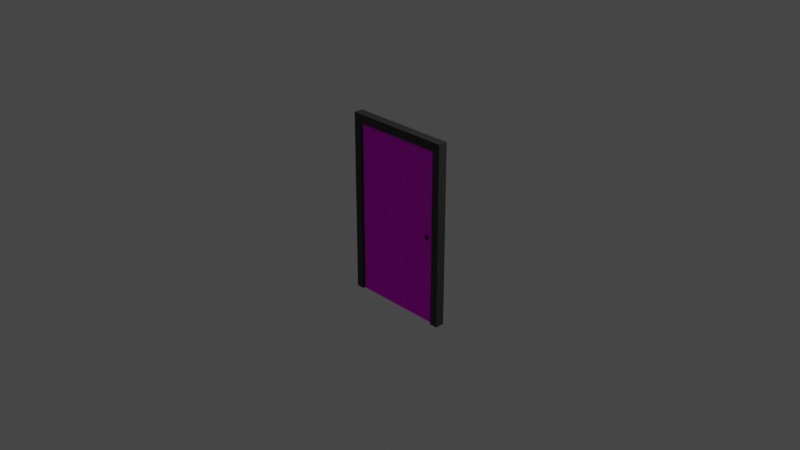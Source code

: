 # Source: Door.blend  (saved by Blender 2.92.15; exported with 4.5.12 LTS)
import bpy
from mathutils import Matrix  # noqa: F401  (used for matrix-valued properties, if any)

bpy.ops.wm.read_factory_settings(use_empty=True)
scene = bpy.context.scene
scene.name = 'Scene'

# ---- collections
col_collection = bpy.data.collections.new('Collection'); scene.collection.children.link(col_collection)

# ---- images (referenced by path relative to the original .blend; pixels are not part of the script)
import os
ASSET_DIR = os.environ.get("B2B_ASSET_DIR", "")  # directory of the original .blend (textures are referenced by path, not embedded)
HERE = os.path.dirname(os.path.abspath(__file__))  # packed textures are extracted next to this script under _unpacked/

def load_image(name, relpath, width, height, colorspace="sRGB"):
    """Load a texture the original file referenced (path relative to the .blend, or extracted next to this script)."""
    p = next((c for c in (os.path.join(HERE, relpath), os.path.join(ASSET_DIR, relpath)) if relpath and os.path.exists(c)), "")
    if p:
        img = bpy.data.images.load(p, check_existing=True)
        img.name = name
    else:  # same state as the original file: an image datablock whose file is absent (Cycles renders it pink)
        img = bpy.data.images.new(name, width, height)
        img.source = "FILE"
        img.filepath = "//" + (relpath or name)
    img.colorspace_settings.name = colorspace
    return img
img_darkwood_jpg = load_image('darkwood.jpg', 'darkwood.jpg', 1024, 1024, 'sRGB')

# ---- materials (node trees are filled in below, after node groups)
mat_wood = bpy.data.materials.new('Wood')
mat_wood.alpha_threshold = 0.0
mat_wood.use_transparent_shadow = False
mat_wood.line_color = (0.0, 0.0, 0.0, 1.0)
mat_metal = bpy.data.materials.new('Metal')
mat_metal.use_transparent_shadow = False

# ---- material node trees
mat_wood.use_nodes = True; mat_wood.node_tree.nodes.clear()
_N = mat_wood.node_tree.nodes; _L = mat_wood.node_tree.links
n0 = _N.new('ShaderNodeOutputMaterial'); n0.name = 'Material Output'; n0.location = (300, 300)
n1 = _N.new('ShaderNodeBsdfPrincipled'); n1.name = 'Principled BSDF'; n1.location = (10, 300)
n1.distribution = 'GGX'
n1.subsurface_method = 'BURLEY'
n1.inputs[2].default_value = 1.0
n1.inputs[3].default_value = 1.45
n1.inputs[27].default_value = (0.0, 0.0, 0.0, 1.0)
n1.inputs[28].default_value = 1.0
n2 = _N.new('ShaderNodeTexImage'); n2.name = 'Image Texture'; n2.location = (-280, 280)
n2.image = img_darkwood_jpg
_L.new(n1.outputs[0], n0.inputs[0])
_L.new(n2.outputs[0], n1.inputs[0])
n0.is_active_output = True
mat_metal.use_nodes = True; mat_metal.node_tree.nodes.clear()
_N = mat_metal.node_tree.nodes; _L = mat_metal.node_tree.links
n0 = _N.new('ShaderNodeBsdfPrincipled'); n0.name = 'Principled BSDF'; n0.location = (10, 300)
n0.distribution = 'GGX'
n0.subsurface_method = 'BURLEY'
n0.inputs[0].default_value = (0.02539, 0.02539, 0.02539, 1.0)
n0.inputs[3].default_value = 1.45
n0.inputs[27].default_value = (0.0, 0.0, 0.0, 1.0)
n0.inputs[28].default_value = 1.0
n1 = _N.new('ShaderNodeOutputMaterial'); n1.name = 'Material Output'; n1.location = (300, 300)
_L.new(n0.outputs[0], n1.inputs[0])
n1.is_active_output = True

# ---- world
world_world = bpy.data.worlds.new('World'); scene.world = world_world
world_world.use_nodes = True; world_world.node_tree.nodes.clear()
_N = world_world.node_tree.nodes; _L = world_world.node_tree.links
n0 = _N.new('ShaderNodeOutputWorld'); n0.name = 'World Output'; n0.location = (300, 300)
n1 = _N.new('ShaderNodeBackground'); n1.name = 'Background'; n1.location = (10, 300)
n1.inputs[0].default_value = (0.05088, 0.05088, 0.05088, 1.0)
_L.new(n1.outputs[0], n0.inputs[0])
n0.is_active_output = True
world_world.color = (0.05088, 0.05088, 0.05088)
world_world.use_sun_shadow = False
world_world.sun_shadow_jitter_overblur = 0.0

# ---- cameras
cam_camera = bpy.data.cameras.new('Camera')
cam_camera.clip_end = 100.0
cam_camera.ortho_scale = 7.314

# ---- lights
light_light = bpy.data.lights.new('Light', 'POINT')
light_light.transmission_factor = 0.0
light_light.energy = 1000.0
light_light.shadow_soft_size = 0.1
light_light.shadow_maximum_resolution = 0.006
light_light.use_absolute_resolution = True

# ---- meshes
me_cube = bpy.data.meshes.new('Cube')
me_cube.from_pydata([(1.125, 1.0, 1.0), (1.125, 1.0, -1.0), (1.125, -1.0, 1.0), (1.125, -1.0, -1.0), (-1.125, 1.0, 1.0), (-1.125, 1.0, -1.0), (-1.125, -1.0, 1.0), (-1.125, -1.0, -1.0), (1.125, 1.0, 0.9078), (-1.125, -1.0, 0.9078), (1.125, -1.0, 0.9078), (-1.125, 1.0, 0.9078), (0.9615, 1.0, -1.0), (-0.9615, 1.0, -1.0), (0.9615, -1.0, 1.0), (-0.9615, -1.0, 1.0), (-0.9615, -1.0, -1.0), (0.9615, -1.0, -1.0), (-0.9615, 1.0, 1.0), (0.9615, 1.0, 1.0), (-0.9615, 1.0, 0.9078), (0.9615, 1.0, 0.9078), (0.9615, -1.0, 0.9078), (-0.9615, -1.0, 0.9078)], [], [(18, 4, 6, 15), (23, 15, 6, 9), (9, 6, 4, 11), (12, 1, 3, 17), (8, 0, 2, 10), (21, 19, 0, 8), (12, 21, 8, 1), (1, 8, 10, 3), (7, 9, 11, 5), (16, 23, 9, 7), (3, 10, 22, 17), (5, 11, 20, 13), (11, 4, 18, 20), (20, 18, 19, 21), (5, 13, 16, 7), (10, 2, 14, 22), (22, 14, 15, 23), (0, 19, 14, 2), (19, 18, 15, 14), (20, 21, 22, 23), (13, 20, 23, 16), (21, 12, 17, 22)])
me_cube.polygons.foreach_set('material_index', [1, 1, 1, 1, 1, 1, 1, 1, 1, 1, 1, 1, 1, 1, 1, 1, 1, 1, 1, 1, 1, 1])
_uv = me_cube.uv_layers.new(name='UVMap')
_uv.uv.foreach_set('vector', [-1.043, -1.006, -1.043, -0.9129, -2.179, -0.9129, -2.179, -1.006, -0.991, -2.098, -1.043, -2.098, -1.043, -2.191, -0.991, -2.191, 1.228, -1.107, 1.228, -1.055, 0.09233, -1.055, 0.09233, -1.107, 3.081, -1.055, 3.174, -1.055, 3.174, 0.08079, 3.081, 0.08079, 0.09233, 0.1704, 0.09233, 0.2228, -1.043, 0.2228, -1.043, 0.1704, -2.127, -0.82, -2.179, -0.82, -2.179, -0.9129, -2.127, -0.9129, -1.043, -0.82, -2.127, -0.82, -2.127, -0.9129, -1.043, -0.9129, 0.09233, -0.9129, 0.09233, 0.1704, -1.043, 0.1704, -1.043, -0.9129, 1.228, -2.191, 1.228, -1.107, 0.09233, -1.107, 0.09233, -2.191, 0.09233, -2.098, -0.991, -2.098, -0.991, -2.191, 0.09233, -2.191, 0.09233, -0.9129, -0.991, -0.9129, -0.991, -1.006, 0.09233, -1.006, -1.043, 0.3648, -2.127, 0.3648, -2.127, 0.2719, -1.043, 0.2719, -2.127, 0.3648, -2.179, 0.3648, -2.179, 0.2719, -2.127, 0.2719, -2.127, 0.2719, -2.179, 0.2719, -2.179, -0.82, -2.127, -0.82, 3.174, 1.217, 3.081, 1.217, 3.081, 0.08079, 3.174, 0.08079, -0.991, -0.9129, -1.043, -0.9129, -1.043, -1.006, -0.991, -1.006, -0.991, -1.006, -1.043, -1.006, -1.043, -2.098, -0.991, -2.098, -1.043, -2.191, -1.043, -2.098, -2.179, -2.098, -2.179, -2.191, -1.043, -2.098, -1.043, -1.006, -2.179, -1.006, -2.179, -2.098, 0.09233, -1.055, 1.184, -1.055, 1.184, 0.08079, 0.09233, 0.08079, 2.268, 0.08079, 1.184, 0.08079, 1.184, -1.055, 2.268, -1.055, -2.179, 0.3648, -1.096, 0.3648, -1.096, 1.501, -2.179, 1.501])
me_cube.materials.append(mat_wood)
me_cube.materials.append(mat_metal)
me_cube.use_remesh_preserve_volume = False
me_cube.use_remesh_preserve_attributes = False
me_cube.use_mirror_vertex_groups = False
me_cube.update()
me_cube_001 = bpy.data.meshes.new('Cube.001')
me_cube_001.from_pydata([(-0.02424, -1.0, -1.0), (1.899, -1.0, -1.0), (1.899, -1.0, 0.9078), (-0.02424, -1.0, 0.9078), (0.2962, -1.0, -1.0), (0.6167, -1.0, -1.0), (0.9372, -1.0, -1.0), (1.258, -1.0, -1.0), (1.578, -1.0, -1.0), (1.578, -1.0, 0.9078), (1.258, -1.0, 0.9078), (0.9372, -1.0, 0.9078), (0.6167, -1.0, 0.9078), (0.2962, -1.0, 0.9078), (0.2566, -1.0, -0.9807), (0.2566, -1.0, 0.8884), (0.01544, -1.0, 0.8884), (0.01544, -1.0, -0.9807), (1.859, -1.0, -0.9807), (1.859, -1.0, 0.8884), (1.618, -1.0, 0.8884), (1.618, -1.0, -0.9807), (1.539, -1.0, -0.9807), (1.539, -1.0, 0.8884), (1.297, -1.0, 0.8884), (1.297, -1.0, -0.9807), (1.218, -1.0, -0.9807), (1.218, -1.0, 0.8884), (0.9769, -1.0, 0.8884), (0.9769, -1.0, -0.9807), (0.8975, -1.0, -0.9807), (0.8975, -1.0, 0.8884), (0.6564, -1.0, 0.8884), (0.6564, -1.0, -0.9807), (0.5771, -1.0, -0.9807), (0.5771, -1.0, 0.8884), (0.3359, -1.0, 0.8884), (0.3359, -1.0, -0.9807), (0.2566, -1.317, 0.8884), (0.2566, -1.317, -0.9807), (0.01544, -1.317, -0.9807), (0.01544, -1.317, 0.8884), (1.859, -1.317, 0.8884), (1.859, -1.317, -0.9807), (1.618, -1.317, -0.9807), (1.618, -1.317, 0.8884), (1.539, -1.317, 0.8884), (1.539, -1.317, -0.9807), (1.297, -1.317, -0.9807), (1.297, -1.317, 0.8884), (1.218, -1.317, 0.8884), (1.218, -1.317, -0.9807), (0.9769, -1.317, -0.9807), (0.9769, -1.317, 0.8884), (0.8975, -1.317, 0.8884), (0.8975, -1.317, -0.9807), (0.6564, -1.317, -0.9807), (0.6564, -1.317, 0.8884), (0.5771, -1.317, 0.8884), (0.5771, -1.317, -0.9807), (0.3359, -1.317, -0.9807), (0.3359, -1.317, 0.8884), (1.813, -1.317, -0.9348), (1.813, -1.317, 0.8426), (1.664, -1.317, 0.8426), (1.664, -1.317, -0.9348), (1.785, -1.317, -0.06787), (1.785, -1.317, -0.02437), (1.692, -1.317, -0.02437), (1.692, -1.317, -0.06787), (1.899, -1.0, -0.04612), (-0.02424, -1.0, -0.04612), (1.578, -1.0, -0.04612), (1.258, -1.0, -0.04612), (0.9372, -1.0, -0.04612), (0.6167, -1.0, -0.04612), (0.2962, -1.0, -0.04612), (0.2566, -1.0, -0.04612), (0.01544, -1.0, -0.04612), (1.859, -1.0, -0.04612), (1.618, -1.0, -0.04612), (1.539, -1.0, -0.04612), (1.297, -1.0, -0.04612), (1.218, -1.0, -0.04612), (0.9769, -1.0, -0.04612), (0.8975, -1.0, -0.04612), (0.6564, -1.0, -0.04612), (0.5771, -1.0, -0.04612), (0.3359, -1.0, -0.04612), (0.2566, -1.317, -0.04612), (0.01544, -1.317, -0.04612), (1.859, -1.317, -0.04612), (1.618, -1.317, -0.04612), (1.539, -1.317, -0.04612), (1.297, -1.317, -0.04612), (1.218, -1.317, -0.04612), (0.9769, -1.317, -0.04612), (0.8975, -1.317, -0.04612), (0.6564, -1.317, -0.04612), (0.5771, -1.317, -0.04612), (0.3359, -1.317, -0.04612), (1.813, -1.317, -0.04612), (1.664, -1.317, -0.04612), (1.795, -1.317, -0.04612), (1.682, -1.317, -0.04612), (1.738, -1.0, -1.0), (1.738, -1.0, 0.9078), (1.738, -1.0, -0.9807), (1.738, -1.0, 0.8884), (1.738, -1.317, -0.9807), (1.738, -1.317, 0.8884), (1.738, -1.317, -0.9348), (1.738, -1.317, 0.8426), (1.738, -1.317, -0.07737), (1.738, -1.317, -0.01487), (1.779, -1.738, -0.04612), (1.771, -1.738, -0.06167), (1.738, -1.738, -0.06847), (1.738, -1.738, -0.02377), (1.705, -1.738, -0.03057), (1.698, -1.738, -0.04612), (1.705, -1.738, -0.06167), (1.771, -1.738, -0.03057), (1.738, -1.738, -0.04612), (-0.02424, 1.0, -1.0), (1.899, 1.0, -1.0), (1.899, 1.0, 0.9078), (-0.02424, 1.0, 0.9078), (0.2962, 1.0, -1.0), (0.6167, 1.0, -1.0), (0.9372, 1.0, -1.0), (1.258, 1.0, -1.0), (1.578, 1.0, -1.0), (1.578, 1.0, 0.9078), (1.258, 1.0, 0.9078), (0.9372, 1.0, 0.9078), (0.6167, 1.0, 0.9078), (0.2962, 1.0, 0.9078), (0.2566, 1.0, -0.9807), (0.2566, 1.0, 0.8884), (0.01544, 1.0, 0.8884), (0.01544, 1.0, -0.9807), (1.859, 1.0, -0.9807), (1.859, 1.0, 0.8884), (1.618, 1.0, 0.8884), (1.618, 1.0, -0.9807), (1.539, 1.0, -0.9807), (1.539, 1.0, 0.8884), (1.297, 1.0, 0.8884), (1.297, 1.0, -0.9807), (1.218, 1.0, -0.9807), (1.218, 1.0, 0.8884), (0.9769, 1.0, 0.8884), (0.9769, 1.0, -0.9807), (0.8975, 1.0, -0.9807), (0.8975, 1.0, 0.8884), (0.6564, 1.0, 0.8884), (0.6564, 1.0, -0.9807), (0.5771, 1.0, -0.9807), (0.5771, 1.0, 0.8884), (0.3359, 1.0, 0.8884), (0.3359, 1.0, -0.9807), (0.2566, 1.317, 0.8884), (0.2566, 1.317, -0.9807), (0.01544, 1.317, -0.9807), (0.01544, 1.317, 0.8884), (1.859, 1.317, 0.8884), (1.859, 1.317, -0.9807), (1.618, 1.317, -0.9807), (1.618, 1.317, 0.8884), (1.539, 1.317, 0.8884), (1.539, 1.317, -0.9807), (1.297, 1.317, -0.9807), (1.297, 1.317, 0.8884), (1.218, 1.317, 0.8884), (1.218, 1.317, -0.9807), (0.9769, 1.317, -0.9807), (0.9769, 1.317, 0.8884), (0.8975, 1.317, 0.8884), (0.8975, 1.317, -0.9807), (0.6564, 1.317, -0.9807), (0.6564, 1.317, 0.8884), (0.5771, 1.317, 0.8884), (0.5771, 1.317, -0.9807), (0.3359, 1.317, -0.9807), (0.3359, 1.317, 0.8884), (1.813, 1.317, -0.9348), (1.813, 1.317, 0.8426), (1.664, 1.317, 0.8426), (1.664, 1.317, -0.9348), (1.785, 1.317, -0.06787), (1.785, 1.317, -0.02437), (1.692, 1.317, -0.02437), (1.692, 1.317, -0.06787), (1.899, 1.0, -0.04612), (-0.02424, 1.0, -0.04612), (1.578, 1.0, -0.04612), (1.258, 1.0, -0.04612), (0.9372, 1.0, -0.04612), (0.6167, 1.0, -0.04612), (0.2962, 1.0, -0.04612), (0.2566, 1.0, -0.04612), (0.01544, 1.0, -0.04612), (1.859, 1.0, -0.04612), (1.618, 1.0, -0.04612), (1.539, 1.0, -0.04612), (1.297, 1.0, -0.04612), (1.218, 1.0, -0.04612), (0.9769, 1.0, -0.04612), (0.8975, 1.0, -0.04612), (0.6564, 1.0, -0.04612), (0.5771, 1.0, -0.04612), (0.3359, 1.0, -0.04612), (0.2566, 1.317, -0.04612), (0.01544, 1.317, -0.04612), (1.859, 1.317, -0.04612), (1.618, 1.317, -0.04612), (1.539, 1.317, -0.04612), (1.297, 1.317, -0.04612), (1.218, 1.317, -0.04612), (0.9769, 1.317, -0.04612), (0.8975, 1.317, -0.04612), (0.6564, 1.317, -0.04612), (0.5771, 1.317, -0.04612), (0.3359, 1.317, -0.04612), (1.813, 1.317, -0.04612), (1.664, 1.317, -0.04612), (1.795, 1.317, -0.04612), (1.682, 1.317, -0.04612), (1.738, 1.0, -1.0), (1.738, 1.0, 0.9078), (1.738, 1.0, -0.9807), (1.738, 1.0, 0.8884), (1.738, 1.317, -0.9807), (1.738, 1.317, 0.8884), (1.738, 1.317, -0.9348), (1.738, 1.317, 0.8426), (1.738, 1.317, -0.07737), (1.738, 1.317, -0.01487), (1.779, 1.738, -0.04612), (1.771, 1.738, -0.06167), (1.738, 1.738, -0.06847), (1.738, 1.738, -0.02377), (1.705, 1.738, -0.03057), (1.698, 1.738, -0.04612), (1.705, 1.738, -0.06167), (1.771, 1.738, -0.03057), (1.738, 1.738, -0.04612), (-0.02424, 0.0, -1.0), (-0.02424, 0.0, 0.9078), (1.899, 0.0, 0.9078), (1.899, 0.0, -1.0), (1.578, 0.0, -1.0), (1.258, 0.0, -1.0), (0.9372, 0.0, -1.0), (0.6167, 0.0, -1.0), (0.2962, 0.0, -1.0), (0.2962, 0.0, 0.9078), (0.6167, 0.0, 0.9078), (0.9372, 0.0, 0.9078), (1.258, 0.0, 0.9078), (1.578, 0.0, 0.9078), (1.899, 0.0, -0.04612), (-0.02424, 0.0, -0.04612), (1.738, 0.0, -1.0), (1.738, 0.0, 0.9078)], [], [(37, 34, 59, 60), (84, 29, 52, 96), (87, 35, 58, 99), (27, 28, 53, 50), (29, 26, 51, 52), (80, 21, 44, 92), (76, 13, 15, 77), (13, 3, 16, 15), (71, 0, 17, 78), (0, 4, 14, 17), (70, 2, 19, 79), (106, 9, 20, 108), (72, 8, 21, 80), (105, 1, 18, 107), (72, 9, 23, 81), (9, 10, 24, 23), (73, 7, 25, 82), (7, 8, 22, 25), (73, 10, 27, 83), (10, 11, 28, 27), (74, 6, 29, 84), (6, 7, 26, 29), (74, 11, 31, 85), (11, 12, 32, 31), (75, 5, 33, 86), (5, 6, 30, 33), (75, 12, 35, 87), (12, 13, 36, 35), (76, 4, 37, 88), (4, 5, 34, 37), (89, 38, 41, 90), (113, 66, 116, 117), (93, 46, 49, 94), (95, 50, 53, 96), (97, 54, 57, 98), (99, 58, 61, 100), (35, 36, 61, 58), (81, 23, 46, 93), (88, 37, 60, 100), (25, 22, 47, 48), (23, 24, 49, 46), (85, 31, 54, 97), (82, 25, 48, 94), (77, 15, 38, 89), (33, 30, 55, 56), (17, 14, 39, 40), (31, 32, 57, 54), (15, 16, 41, 38), (79, 19, 42, 91), (86, 33, 56, 98), (78, 17, 40, 90), (107, 18, 43, 109), (108, 20, 45, 110), (83, 27, 50, 95), (91, 42, 63, 101), (110, 45, 64, 112), (92, 44, 65, 102), (109, 43, 62, 111), (101, 63, 67, 103), (112, 64, 68, 114), (102, 65, 69, 104), (111, 62, 66, 113), (64, 102, 104, 68), (62, 101, 103, 66), (45, 92, 102, 64), (43, 91, 101, 62), (26, 83, 95, 51), (16, 78, 90, 41), (32, 86, 98, 57), (18, 79, 91, 43), (14, 77, 89, 39), (24, 82, 94, 49), (30, 85, 97, 55), (36, 88, 100, 61), (22, 81, 93, 47), (59, 99, 100, 60), (55, 97, 98, 56), (51, 95, 96, 52), (47, 93, 94, 48), (67, 114, 118, 122), (39, 89, 90, 40), (13, 76, 88, 36), (5, 75, 87, 34), (12, 75, 86, 32), (6, 74, 85, 30), (11, 74, 84, 28), (7, 73, 83, 26), (10, 73, 82, 24), (8, 72, 81, 22), (9, 72, 80, 20), (1, 70, 79, 18), (3, 71, 78, 16), (4, 76, 77, 14), (20, 80, 92, 45), (34, 87, 99, 59), (28, 84, 96, 53), (104, 69, 121, 120), (65, 111, 113, 69), (63, 112, 114, 67), (44, 109, 111, 65), (42, 110, 112, 63), (19, 108, 110, 42), (21, 107, 109, 44), (68, 104, 120, 119), (8, 105, 107, 21), (2, 106, 108, 19), (123, 118, 119, 120), (117, 123, 120, 121), (116, 115, 123, 117), (115, 122, 118, 123), (103, 67, 122, 115), (114, 68, 119, 118), (69, 113, 117, 121), (66, 103, 115, 116), (9, 106, 265, 261), (1, 105, 264, 251), (0, 71, 263, 248), (2, 70, 262, 250), (10, 9, 261, 260), (11, 10, 260, 259), (12, 11, 259, 258), (13, 12, 258, 257), (3, 13, 257, 249), (5, 4, 256, 255), (6, 5, 255, 254), (7, 6, 254, 253), (8, 7, 253, 252), (105, 8, 252, 264), (4, 0, 248, 256), (70, 1, 251, 262), (106, 2, 250, 265), (71, 3, 249, 263), (161, 184, 183, 158), (208, 220, 176, 153), (211, 223, 182, 159), (151, 174, 177, 152), (153, 176, 175, 150), (204, 216, 168, 145), (200, 201, 139, 137), (137, 139, 140, 127), (195, 202, 141, 124), (124, 141, 138, 128), (194, 203, 143, 126), (230, 232, 144, 133), (196, 204, 145, 132), (229, 231, 142, 125), (196, 205, 147, 133), (133, 147, 148, 134), (197, 206, 149, 131), (131, 149, 146, 132), (197, 207, 151, 134), (134, 151, 152, 135), (198, 208, 153, 130), (130, 153, 150, 131), (198, 209, 155, 135), (135, 155, 156, 136), (199, 210, 157, 129), (129, 157, 154, 130), (199, 211, 159, 136), (136, 159, 160, 137), (200, 212, 161, 128), (128, 161, 158, 129), (213, 214, 165, 162), (237, 241, 240, 190), (217, 218, 173, 170), (219, 220, 177, 174), (221, 222, 181, 178), (223, 224, 185, 182), (159, 182, 185, 160), (205, 217, 170, 147), (212, 224, 184, 161), (149, 172, 171, 146), (147, 170, 173, 148), (209, 221, 178, 155), (206, 218, 172, 149), (201, 213, 162, 139), (157, 180, 179, 154), (141, 164, 163, 138), (155, 178, 181, 156), (139, 162, 165, 140), (203, 215, 166, 143), (210, 222, 180, 157), (202, 214, 164, 141), (231, 233, 167, 142), (232, 234, 169, 144), (207, 219, 174, 151), (215, 225, 187, 166), (234, 236, 188, 169), (216, 226, 189, 168), (233, 235, 186, 167), (225, 227, 191, 187), (236, 238, 192, 188), (226, 228, 193, 189), (235, 237, 190, 186), (188, 192, 228, 226), (186, 190, 227, 225), (169, 188, 226, 216), (167, 186, 225, 215), (150, 175, 219, 207), (140, 165, 214, 202), (156, 181, 222, 210), (142, 167, 215, 203), (138, 163, 213, 201), (148, 173, 218, 206), (154, 179, 221, 209), (160, 185, 224, 212), (146, 171, 217, 205), (183, 184, 224, 223), (179, 180, 222, 221), (175, 176, 220, 219), (171, 172, 218, 217), (191, 246, 242, 238), (163, 164, 214, 213), (137, 160, 212, 200), (129, 158, 211, 199), (136, 156, 210, 199), (130, 154, 209, 198), (135, 152, 208, 198), (131, 150, 207, 197), (134, 148, 206, 197), (132, 146, 205, 196), (133, 144, 204, 196), (125, 142, 203, 194), (127, 140, 202, 195), (128, 138, 201, 200), (144, 169, 216, 204), (158, 183, 223, 211), (152, 177, 220, 208), (228, 244, 245, 193), (189, 193, 237, 235), (187, 191, 238, 236), (168, 189, 235, 233), (166, 187, 236, 234), (143, 166, 234, 232), (145, 168, 233, 231), (192, 243, 244, 228), (132, 145, 231, 229), (126, 143, 232, 230), (247, 244, 243, 242), (241, 245, 244, 247), (240, 241, 247, 239), (239, 247, 242, 246), (227, 239, 246, 191), (238, 242, 243, 192), (193, 245, 241, 237), (190, 240, 239, 227), (133, 261, 265, 230), (125, 251, 264, 229), (124, 248, 263, 195), (126, 250, 262, 194), (134, 260, 261, 133), (135, 259, 260, 134), (136, 258, 259, 135), (137, 257, 258, 136), (127, 249, 257, 137), (129, 255, 256, 128), (130, 254, 255, 129), (131, 253, 254, 130), (132, 252, 253, 131), (229, 264, 252, 132), (128, 256, 248, 124), (194, 262, 251, 125), (230, 265, 250, 126), (195, 263, 249, 127)])
me_cube_001.polygons.foreach_set('material_index', [0, 0, 0, 0, 0, 0, 0, 0, 0, 0, 0, 0, 0, 0, 0, 0, 0, 0, 0, 0, 0, 0, 0, 0, 0, 0, 0, 0, 0, 0, 0, 1, 0, 0, 0, 0, 0, 0, 0, 0, 0, 0, 0, 0, 0, 0, 0, 0, 0, 0, 0, 0, 0, 0, 0, 0, 0, 0, 0, 0, 0, 0, 0, 0, 0, 0, 0, 0, 0, 0, 0, 0, 0, 0, 0, 0, 0, 0, 0, 1, 0, 0, 0, 0, 0, 0, 0, 0, 0, 0, 0, 0, 0, 0, 0, 0, 1, 0, 0, 0, 0, 0, 0, 1, 0, 0, 1, 1, 1, 1, 1, 1, 1, 1, 0, 0, 0, 0, 0, 0, 0, 0, 0, 0, 0, 0, 0, 0, 0, 0, 0, 0, 0, 0, 0, 0, 0, 0, 0, 0, 0, 0, 0, 0, 0, 0, 0, 0, 0, 0, 0, 0, 0, 0, 0, 0, 0, 0, 0, 0, 0, 0, 0, 1, 0, 0, 0, 0, 0, 0, 0, 0, 0, 0, 0, 0, 0, 0, 0, 0, 0, 0, 0, 0, 0, 0, 0, 0, 0, 0, 0, 0, 0, 0, 0, 0, 0, 0, 0, 0, 0, 0, 0, 0, 0, 0, 0, 0, 0, 0, 0, 1, 0, 0, 0, 0, 0, 0, 0, 0, 0, 0, 0, 0, 0, 0, 0, 0, 1, 0, 0, 0, 0, 0, 0, 1, 0, 0, 1, 1, 1, 1, 1, 1, 1, 1, 0, 0, 0, 0, 0, 0, 0, 0, 0, 0, 0, 0, 0, 0, 0, 0, 0, 0])
_uv = me_cube_001.uv_layers.new(name='UVMap')
_uv.uv.foreach_set('vector', [-1.285, 3.839, -1.503, 3.839, -1.503, 3.553, -1.285, 3.553, -1.081, 2.709, -1.081, 1.865, -0.7945, 1.865, -0.7945, 2.709, 4.255, -2.935, 4.255, -2.091, 3.969, -2.091, 3.969, -2.935, 0.08548, 3.948, -0.1323, 3.948, -0.1323, 3.662, 0.08548, 3.662, 0.521, 3.662, 0.3032, 3.662, 0.3032, 3.376, 0.521, 3.376, -3.459, 2.935, -3.459, 2.091, -3.173, 2.091, -3.173, 2.935, 2.466, 1.929, 1.604, 1.929, 1.622, 1.893, 2.466, 1.893, 1.604, 1.929, 1.604, 1.64, 1.622, 1.675, 1.622, 1.893, 2.466, 1.64, 3.327, 1.64, 3.31, 1.675, 2.466, 1.675, 3.327, 1.64, 3.327, 1.929, 3.31, 1.893, 3.31, 1.675, 2.466, 3.376, 1.604, 3.376, 1.622, 3.34, 2.466, 3.34, 1.604, 3.231, 1.604, 3.087, 1.622, 3.122, 1.622, 3.231, 2.466, 3.087, 3.327, 3.087, 3.31, 3.122, 2.466, 3.122, 3.327, 3.231, 3.327, 3.376, 3.31, 3.34, 3.31, 3.231, 2.466, 3.087, 1.604, 3.087, 1.622, 3.051, 2.466, 3.051, 1.604, 3.087, 1.604, 2.797, 1.622, 2.833, 1.622, 3.051, 2.466, 2.797, 3.327, 2.797, 3.31, 2.833, 2.466, 2.833, 3.327, 2.797, 3.327, 3.087, 3.31, 3.051, 3.31, 2.833, 2.466, 2.797, 1.604, 2.797, 1.622, 2.761, 2.466, 2.761, 1.604, 2.797, 1.604, 2.508, 1.622, 2.544, 1.622, 2.761, 2.466, 2.508, 3.327, 2.508, 3.31, 2.544, 2.466, 2.544, 3.327, 2.508, 3.327, 2.797, 3.31, 2.761, 3.31, 2.544, 2.466, 2.508, 1.604, 2.508, 1.622, 2.472, 2.466, 2.472, 1.604, 2.508, 1.604, 2.218, 1.622, 2.254, 1.622, 2.472, 2.466, 2.218, 3.327, 2.218, 3.31, 2.254, 2.466, 2.254, 3.327, 2.218, 3.327, 2.508, 3.31, 2.472, 3.31, 2.254, 2.466, 2.218, 1.604, 2.218, 1.622, 2.183, 2.466, 2.183, 1.604, 2.218, 1.604, 1.929, 1.622, 1.965, 1.622, 2.183, 2.466, 1.929, 3.327, 1.929, 3.31, 1.965, 2.466, 1.965, 3.327, 1.929, 3.327, 2.218, 3.31, 2.183, 3.31, 1.965, 4.403, 2.247, 4.403, 3.091, 4.185, 3.091, 4.185, 2.247, -1.987, 2.091, -1.945, 2.091, -1.957, 2.471, -1.987, 2.471, 4.473, -2.935, 4.473, -2.091, 4.255, -2.091, 4.255, -2.935, 4.621, -1.129, 4.621, -0.2849, 4.403, -0.2849, 4.403, -1.129, 3.763, 3.935, 3.763, 4.779, 3.545, 4.779, 3.545, 3.935, 4.198, 3.935, 4.198, 4.779, 3.98, 4.779, 3.98, 3.935, 2.258, 3.376, 2.475, 3.376, 2.475, 3.662, 2.258, 3.662, 3.899, -1.129, 3.899, -0.2849, 3.613, -0.2849, 3.613, -1.129, -0.7945, 2.709, -0.7945, 1.865, -0.5086, 1.865, -0.5086, 2.709, -0.6319, 3.553, -0.4142, 3.553, -0.4142, 3.839, -0.6319, 3.839, 0.521, 3.376, 0.7388, 3.376, 0.7388, 3.662, 0.521, 3.662, 3.969, -2.935, 3.969, -2.091, 3.683, -2.091, 3.683, -2.935, 3.327, 2.247, 3.327, 1.403, 3.613, 1.403, 3.613, 2.247, -1.653, 2.709, -1.653, 3.553, -1.938, 3.553, -1.938, 2.709, 0.08548, 3.376, 0.3032, 3.376, 0.3032, 3.662, 0.08548, 3.662, 2.911, 3.376, 3.129, 3.376, 3.129, 3.662, 2.911, 3.662, -0.8497, 3.839, -1.067, 3.839, -1.067, 3.553, -0.8497, 3.553, 2.693, 3.376, 2.911, 3.376, 2.911, 3.662, 2.693, 3.662, -2.315, 2.935, -2.315, 3.779, -2.601, 3.779, -2.601, 2.935, 3.397, -2.935, 3.397, -3.779, 3.683, -3.779, 3.683, -2.935, -2.315, 2.935, -2.315, 2.091, -2.029, 2.091, -2.029, 2.935, -0.7408, 3.553, -0.6319, 3.553, -0.6319, 3.839, -0.7408, 3.839, 1.931, 3.662, 1.822, 3.662, 1.822, 3.376, 1.931, 3.376, 4.185, -1.129, 4.185, -0.2849, 3.899, -0.2849, 3.899, -1.129, 4.403, -1.129, 4.403, -0.2849, 4.362, -0.3263, 4.362, -1.129, 4.294, -0.2849, 4.185, -0.2849, 4.227, -0.3263, 4.294, -0.3263, 4.185, -1.129, 4.185, -1.973, 4.227, -1.932, 4.227, -1.129, 4.294, -1.973, 4.403, -1.973, 4.362, -1.932, 4.294, -1.932, 4.362, -1.129, 4.362, -0.3263, 4.336, -1.109, 4.345, -1.129, 4.294, -0.3263, 4.227, -0.3263, 4.252, -1.109, 4.294, -1.101, 4.227, -1.129, 4.227, -1.932, 4.252, -1.149, 4.243, -1.129, 4.294, -1.932, 4.362, -1.932, 4.336, -1.149, 4.294, -1.157, 4.227, -0.3263, 4.227, -1.129, 4.243, -1.129, 4.252, -1.109, 4.362, -1.932, 4.362, -1.129, 4.345, -1.129, 4.336, -1.149, 4.185, -0.2849, 4.185, -1.129, 4.227, -1.129, 4.227, -0.3263, 4.403, -1.973, 4.403, -1.129, 4.362, -1.129, 4.362, -1.932, 4.185, -1.973, 4.185, -1.129, 3.899, -1.129, 3.899, -1.973, -2.315, 3.779, -2.315, 2.935, -2.029, 2.935, -2.029, 3.779, 3.397, -2.091, 3.397, -2.935, 3.683, -2.935, 3.683, -2.091, -2.315, 2.091, -2.315, 2.935, -2.601, 2.935, -2.601, 2.091, -1.653, 1.865, -1.653, 2.709, -1.938, 2.709, -1.938, 1.865, 3.327, 3.091, 3.327, 2.247, 3.613, 2.247, 3.613, 3.091, 3.969, -3.779, 3.969, -2.935, 3.683, -2.935, 3.683, -3.779, -0.7945, 3.553, -0.7945, 2.709, -0.5086, 2.709, -0.5086, 3.553, 3.899, -1.973, 3.899, -1.129, 3.613, -1.129, 3.613, -1.973, 4.198, 3.091, 4.198, 3.935, 3.98, 3.935, 3.98, 3.091, 3.763, 3.091, 3.763, 3.935, 3.545, 3.935, 3.545, 3.091, 4.621, -1.973, 4.621, -1.129, 4.403, -1.129, 4.403, -1.973, 4.473, -3.779, 4.473, -2.935, 4.255, -2.935, 4.255, -3.779, -0.2226, 1.865, -0.1809, 1.865, -0.1809, 2.246, -0.2107, 2.246, 4.403, 1.403, 4.403, 2.247, 4.185, 2.247, 4.185, 1.403, 1.604, 1.929, 2.466, 1.929, 2.466, 1.965, 1.622, 1.965, 3.327, 2.218, 2.466, 2.218, 2.466, 2.183, 3.31, 2.183, 1.604, 2.218, 2.466, 2.218, 2.466, 2.254, 1.622, 2.254, 3.327, 2.508, 2.466, 2.508, 2.466, 2.472, 3.31, 2.472, 1.604, 2.508, 2.466, 2.508, 2.466, 2.544, 1.622, 2.544, 3.327, 2.797, 2.466, 2.797, 2.466, 2.761, 3.31, 2.761, 1.604, 2.797, 2.466, 2.797, 2.466, 2.833, 1.622, 2.833, 3.327, 3.087, 2.466, 3.087, 2.466, 3.051, 3.31, 3.051, 1.604, 3.087, 2.466, 3.087, 2.466, 3.122, 1.622, 3.122, 3.327, 3.376, 2.466, 3.376, 2.466, 3.34, 3.31, 3.34, 1.604, 1.64, 2.466, 1.64, 2.466, 1.675, 1.622, 1.675, 3.327, 1.929, 2.466, 1.929, 2.466, 1.893, 3.31, 1.893, -3.459, 3.779, -3.459, 2.935, -3.173, 2.935, -3.173, 3.779, 4.255, -3.779, 4.255, -2.935, 3.969, -2.935, 3.969, -3.779, -1.081, 3.553, -1.081, 2.709, -0.7945, 2.709, -0.7945, 3.553, -2.002, 0.285, -1.983, 0.285, -1.988, 0.6653, -2.002, 0.6653, 4.227, -1.932, 4.294, -1.932, 4.294, -1.157, 4.252, -1.149, 4.362, -0.3263, 4.294, -0.3263, 4.294, -1.101, 4.336, -1.109, 4.185, -1.973, 4.294, -1.973, 4.294, -1.932, 4.227, -1.932, 4.403, -0.2849, 4.294, -0.2849, 4.294, -0.3263, 4.362, -0.3263, 2.04, 3.662, 1.931, 3.662, 1.931, 3.376, 2.04, 3.376, -0.8497, 3.553, -0.7408, 3.553, -0.7408, 3.839, -0.8497, 3.839, -2.022, 0.285, -2.002, 0.285, -2.002, 0.6653, -2.016, 0.6653, 3.327, 3.087, 3.327, 3.231, 3.31, 3.231, 3.31, 3.122, 1.604, 3.376, 1.604, 3.231, 1.622, 3.231, 1.622, 3.34, -1.963, 0.3206, -1.983, 0.3165, -1.97, 0.2886, -1.955, 0.285, -1.943, 0.3247, -1.963, 0.3206, -1.955, 0.285, -1.943, 0.2943, -1.955, 0.3526, -1.97, 0.3562, -1.963, 0.3206, -1.943, 0.3247, -1.97, 0.3562, -1.983, 0.347, -1.983, 0.3165, -1.963, 0.3206, -0.1823, 0.05916, -0.1626, 0.05918, -0.1682, 0.4395, -0.1823, 0.4394, -0.1809, 1.865, -0.1392, 1.865, -0.1511, 2.246, -0.1809, 2.246, -2.029, 2.091, -1.987, 2.091, -1.987, 2.471, -2.017, 2.471, -0.2019, 0.05918, -0.1823, 0.05916, -0.1823, 0.4394, -0.1963, 0.4395, -0.4913, 0.05916, -0.3466, 0.05916, -0.3466, 0.9623, -0.4913, 0.9623, 1.604, 1.64, 1.46, 1.64, 1.46, 0.7364, 1.604, 0.7364, 3.397, -1.973, 2.535, -1.973, 2.535, -2.876, 3.397, -2.876, 1.604, -0.1667, 2.466, -0.1667, 2.466, 0.7364, 1.604, 0.7364, -0.7808, 0.05916, -0.4913, 0.05916, -0.4913, 0.9623, -0.7808, 0.9623, -1.07, 0.05916, -0.7808, 0.05916, -0.7808, 0.9623, -1.07, 0.9623, -1.36, 0.05916, -1.07, 0.05916, -1.07, 0.9623, -1.36, 0.9623, -1.649, 0.05916, -1.36, 0.05916, -1.36, 0.9623, -1.649, 0.9623, -1.938, 0.05916, -1.649, 0.05916, -1.649, 0.9623, -1.938, 0.9623, 0.4466, 1.64, 0.1571, 1.64, 0.1571, 0.7364, 0.4466, 0.7364, 0.736, 1.64, 0.4466, 1.64, 0.4466, 0.7364, 0.736, 0.7364, 1.025, 1.64, 0.736, 1.64, 0.736, 0.7364, 1.025, 0.7364, 1.315, 1.64, 1.025, 1.64, 1.025, 0.7364, 1.315, 0.7364, 1.46, 1.64, 1.315, 1.64, 1.315, 0.7364, 1.46, 0.7364, 0.1571, 1.64, -0.1323, 1.64, -0.1323, 0.7364, 0.1571, 0.7364, 2.466, -0.1667, 3.327, -0.1667, 3.327, 0.7364, 2.466, 0.7364, -0.3466, 0.05916, -0.2019, 0.05916, -0.2019, 0.9623, -0.3466, 0.9623, 2.535, -1.973, 1.674, -1.973, 1.674, -2.876, 2.535, -2.876, -1.285, 3.839, -1.285, 3.553, -1.503, 3.553, -1.503, 3.839, -1.081, 2.709, -0.7945, 2.709, -0.7945, 1.865, -1.081, 1.865, 4.255, -2.935, 3.969, -2.935, 3.969, -2.091, 4.255, -2.091, 0.08548, 3.948, 0.08548, 3.662, -0.1323, 3.662, -0.1323, 3.948, 0.521, 3.662, 0.521, 3.376, 0.3032, 3.376, 0.3032, 3.662, -3.459, 2.935, -3.173, 2.935, -3.173, 2.091, -3.459, 2.091, 2.466, 1.929, 2.466, 1.893, 1.622, 1.893, 1.604, 1.929, 1.604, 1.929, 1.622, 1.893, 1.622, 1.675, 1.604, 1.64, 2.466, 1.64, 2.466, 1.675, 3.31, 1.675, 3.327, 1.64, 3.327, 1.64, 3.31, 1.675, 3.31, 1.893, 3.327, 1.929, 2.466, 3.376, 2.466, 3.34, 1.622, 3.34, 1.604, 3.376, 1.604, 3.231, 1.622, 3.231, 1.622, 3.122, 1.604, 3.087, 2.466, 3.087, 2.466, 3.122, 3.31, 3.122, 3.327, 3.087, 3.327, 3.231, 3.31, 3.231, 3.31, 3.34, 3.327, 3.376, 2.466, 3.087, 2.466, 3.051, 1.622, 3.051, 1.604, 3.087, 1.604, 3.087, 1.622, 3.051, 1.622, 2.833, 1.604, 2.797, 2.466, 2.797, 2.466, 2.833, 3.31, 2.833, 3.327, 2.797, 3.327, 2.797, 3.31, 2.833, 3.31, 3.051, 3.327, 3.087, 2.466, 2.797, 2.466, 2.761, 1.622, 2.761, 1.604, 2.797, 1.604, 2.797, 1.622, 2.761, 1.622, 2.544, 1.604, 2.508, 2.466, 2.508, 2.466, 2.544, 3.31, 2.544, 3.327, 2.508, 3.327, 2.508, 3.31, 2.544, 3.31, 2.761, 3.327, 2.797, 2.466, 2.508, 2.466, 2.472, 1.622, 2.472, 1.604, 2.508, 1.604, 2.508, 1.622, 2.472, 1.622, 2.254, 1.604, 2.218, 2.466, 2.218, 2.466, 2.254, 3.31, 2.254, 3.327, 2.218, 3.327, 2.218, 3.31, 2.254, 3.31, 2.472, 3.327, 2.508, 2.466, 2.218, 2.466, 2.183, 1.622, 2.183, 1.604, 2.218, 1.604, 2.218, 1.622, 2.183, 1.622, 1.965, 1.604, 1.929, 2.466, 1.929, 2.466, 1.965, 3.31, 1.965, 3.327, 1.929, 3.327, 1.929, 3.31, 1.965, 3.31, 2.183, 3.327, 2.218, 4.403, 2.247, 4.185, 2.247, 4.185, 3.091, 4.403, 3.091, -1.987, 2.091, -1.987, 2.471, -1.957, 2.471, -1.945, 2.091, 4.473, -2.935, 4.255, -2.935, 4.255, -2.091, 4.473, -2.091, 4.621, -1.129, 4.403, -1.129, 4.403, -0.2849, 4.621, -0.2849, 3.763, 3.935, 3.545, 3.935, 3.545, 4.779, 3.763, 4.779, 4.198, 3.935, 3.98, 3.935, 3.98, 4.779, 4.198, 4.779, 2.258, 3.376, 2.258, 3.662, 2.475, 3.662, 2.475, 3.376, 3.899, -1.129, 3.613, -1.129, 3.613, -0.2849, 3.899, -0.2849, -0.7945, 2.709, -0.5086, 2.709, -0.5086, 1.865, -0.7945, 1.865, -0.6319, 3.553, -0.6319, 3.839, -0.4142, 3.839, -0.4142, 3.553, 0.521, 3.376, 0.521, 3.662, 0.7388, 3.662, 0.7388, 3.376, 3.969, -2.935, 3.683, -2.935, 3.683, -2.091, 3.969, -2.091, 3.327, 2.247, 3.613, 2.247, 3.613, 1.403, 3.327, 1.403, -1.653, 2.709, -1.938, 2.709, -1.938, 3.553, -1.653, 3.553, 0.08548, 3.376, 0.08548, 3.662, 0.3032, 3.662, 0.3032, 3.376, 2.911, 3.376, 2.911, 3.662, 3.129, 3.662, 3.129, 3.376, -0.8497, 3.839, -0.8497, 3.553, -1.067, 3.553, -1.067, 3.839, 2.693, 3.376, 2.693, 3.662, 2.911, 3.662, 2.911, 3.376, -2.315, 2.935, -2.601, 2.935, -2.601, 3.779, -2.315, 3.779, 3.397, -2.935, 3.683, -2.935, 3.683, -3.779, 3.397, -3.779, -2.315, 2.935, -2.029, 2.935, -2.029, 2.091, -2.315, 2.091, -0.7408, 3.553, -0.7408, 3.839, -0.6319, 3.839, -0.6319, 3.553, 1.931, 3.662, 1.931, 3.376, 1.822, 3.376, 1.822, 3.662, 4.185, -1.129, 3.899, -1.129, 3.899, -0.2849, 4.185, -0.2849, 4.403, -1.129, 4.362, -1.129, 4.362, -0.3263, 4.403, -0.2849, 4.294, -0.2849, 4.294, -0.3263, 4.227, -0.3263, 4.185, -0.2849, 4.185, -1.129, 4.227, -1.129, 4.227, -1.932, 4.185, -1.973, 4.294, -1.973, 4.294, -1.932, 4.362, -1.932, 4.403, -1.973, 4.362, -1.129, 4.345, -1.129, 4.336, -1.109, 4.362, -0.3263, 4.294, -0.3263, 4.294, -1.101, 4.252, -1.109, 4.227, -0.3263, 4.227, -1.129, 4.243, -1.129, 4.252, -1.149, 4.227, -1.932, 4.294, -1.932, 4.294, -1.157, 4.336, -1.149, 4.362, -1.932, 4.227, -0.3263, 4.252, -1.109, 4.243, -1.129, 4.227, -1.129, 4.362, -1.932, 4.336, -1.149, 4.345, -1.129, 4.362, -1.129, 4.185, -0.2849, 4.227, -0.3263, 4.227, -1.129, 4.185, -1.129, 4.403, -1.973, 4.362, -1.932, 4.362, -1.129, 4.403, -1.129, 4.185, -1.973, 3.899, -1.973, 3.899, -1.129, 4.185, -1.129, -2.315, 3.779, -2.029, 3.779, -2.029, 2.935, -2.315, 2.935, 3.397, -2.091, 3.683, -2.091, 3.683, -2.935, 3.397, -2.935, -2.315, 2.091, -2.601, 2.091, -2.601, 2.935, -2.315, 2.935, -1.653, 1.865, -1.938, 1.865, -1.938, 2.709, -1.653, 2.709, 3.327, 3.091, 3.613, 3.091, 3.613, 2.247, 3.327, 2.247, 3.969, -3.779, 3.683, -3.779, 3.683, -2.935, 3.969, -2.935, -0.7945, 3.553, -0.5086, 3.553, -0.5086, 2.709, -0.7945, 2.709, 3.899, -1.973, 3.613, -1.973, 3.613, -1.129, 3.899, -1.129, 4.198, 3.091, 3.98, 3.091, 3.98, 3.935, 4.198, 3.935, 3.763, 3.091, 3.545, 3.091, 3.545, 3.935, 3.763, 3.935, 4.621, -1.973, 4.403, -1.973, 4.403, -1.129, 4.621, -1.129, 4.473, -3.779, 4.255, -3.779, 4.255, -2.935, 4.473, -2.935, -0.2226, 1.865, -0.2107, 2.246, -0.1809, 2.246, -0.1809, 1.865, 4.403, 1.403, 4.185, 1.403, 4.185, 2.247, 4.403, 2.247, 1.604, 1.929, 1.622, 1.965, 2.466, 1.965, 2.466, 1.929, 3.327, 2.218, 3.31, 2.183, 2.466, 2.183, 2.466, 2.218, 1.604, 2.218, 1.622, 2.254, 2.466, 2.254, 2.466, 2.218, 3.327, 2.508, 3.31, 2.472, 2.466, 2.472, 2.466, 2.508, 1.604, 2.508, 1.622, 2.544, 2.466, 2.544, 2.466, 2.508, 3.327, 2.797, 3.31, 2.761, 2.466, 2.761, 2.466, 2.797, 1.604, 2.797, 1.622, 2.833, 2.466, 2.833, 2.466, 2.797, 3.327, 3.087, 3.31, 3.051, 2.466, 3.051, 2.466, 3.087, 1.604, 3.087, 1.622, 3.122, 2.466, 3.122, 2.466, 3.087, 3.327, 3.376, 3.31, 3.34, 2.466, 3.34, 2.466, 3.376, 1.604, 1.64, 1.622, 1.675, 2.466, 1.675, 2.466, 1.64, 3.327, 1.929, 3.31, 1.893, 2.466, 1.893, 2.466, 1.929, -3.459, 3.779, -3.173, 3.779, -3.173, 2.935, -3.459, 2.935, 4.255, -3.779, 3.969, -3.779, 3.969, -2.935, 4.255, -2.935, -1.081, 3.553, -0.7945, 3.553, -0.7945, 2.709, -1.081, 2.709, -2.002, 0.285, -2.002, 0.6653, -1.988, 0.6653, -1.983, 0.285, 4.227, -1.932, 4.252, -1.149, 4.294, -1.157, 4.294, -1.932, 4.362, -0.3263, 4.336, -1.109, 4.294, -1.101, 4.294, -0.3263, 4.185, -1.973, 4.227, -1.932, 4.294, -1.932, 4.294, -1.973, 4.403, -0.2849, 4.362, -0.3263, 4.294, -0.3263, 4.294, -0.2849, 2.04, 3.662, 2.04, 3.376, 1.931, 3.376, 1.931, 3.662, -0.8497, 3.553, -0.8497, 3.839, -0.7408, 3.839, -0.7408, 3.553, -2.022, 0.285, -2.016, 0.6653, -2.002, 0.6653, -2.002, 0.285, 3.327, 3.087, 3.31, 3.122, 3.31, 3.231, 3.327, 3.231, 1.604, 3.376, 1.622, 3.34, 1.622, 3.231, 1.604, 3.231, -1.963, 0.3206, -1.955, 0.285, -1.97, 0.2886, -1.983, 0.3165, -1.943, 0.3247, -1.943, 0.2943, -1.955, 0.285, -1.963, 0.3206, -1.955, 0.3526, -1.943, 0.3247, -1.963, 0.3206, -1.97, 0.3562, -1.97, 0.3562, -1.963, 0.3206, -1.983, 0.3165, -1.983, 0.347, -0.1823, 0.05916, -0.1823, 0.4394, -0.1682, 0.4395, -0.1626, 0.05918, -0.1809, 1.865, -0.1809, 2.246, -0.1511, 2.246, -0.1392, 1.865, -2.029, 2.091, -2.017, 2.471, -1.987, 2.471, -1.987, 2.091, -0.2019, 0.05918, -0.1963, 0.4395, -0.1823, 0.4394, -0.1823, 0.05916, -0.4913, 0.05916, -0.4913, 0.9623, -0.3466, 0.9623, -0.3466, 0.05916, 1.604, 1.64, 1.604, 0.7364, 1.46, 0.7364, 1.46, 1.64, 3.397, -1.973, 3.397, -2.876, 2.535, -2.876, 2.535, -1.973, 1.604, -0.1667, 1.604, 0.7364, 2.466, 0.7364, 2.466, -0.1667, -0.7808, 0.05916, -0.7808, 0.9623, -0.4913, 0.9623, -0.4913, 0.05916, -1.07, 0.05916, -1.07, 0.9623, -0.7808, 0.9623, -0.7808, 0.05916, -1.36, 0.05916, -1.36, 0.9623, -1.07, 0.9623, -1.07, 0.05916, -1.649, 0.05916, -1.649, 0.9623, -1.36, 0.9623, -1.36, 0.05916, -1.938, 0.05916, -1.938, 0.9623, -1.649, 0.9623, -1.649, 0.05916, 0.4466, 1.64, 0.4466, 0.7364, 0.1571, 0.7364, 0.1571, 1.64, 0.736, 1.64, 0.736, 0.7364, 0.4466, 0.7364, 0.4466, 1.64, 1.025, 1.64, 1.025, 0.7364, 0.736, 0.7364, 0.736, 1.64, 1.315, 1.64, 1.315, 0.7364, 1.025, 0.7364, 1.025, 1.64, 1.46, 1.64, 1.46, 0.7364, 1.315, 0.7364, 1.315, 1.64, 0.1571, 1.64, 0.1571, 0.7364, -0.1323, 0.7364, -0.1323, 1.64, 2.466, -0.1667, 2.466, 0.7364, 3.327, 0.7364, 3.327, -0.1667, -0.3466, 0.05916, -0.3466, 0.9623, -0.2019, 0.9623, -0.2019, 0.05916, 2.535, -1.973, 2.535, -2.876, 1.674, -2.876, 1.674, -1.973])
me_cube_001.materials.append(mat_wood)
me_cube_001.materials.append(mat_metal)
me_cube_001.use_remesh_preserve_volume = False
me_cube_001.use_remesh_preserve_attributes = False
me_cube_001.use_mirror_vertex_groups = False
me_cube_001.update()

# ---- objects
ob_frame = bpy.data.objects.new('Frame', me_cube)
ob_light = bpy.data.objects.new('Light', light_light)
ob_camera = bpy.data.objects.new('Camera', cam_camera)
ob_door = bpy.data.objects.new('Door', me_cube_001)

# ---- transforms, parenting, visibility, modifiers, constraints
ob_frame.location = (0.0, 0.0, 0.0)
ob_frame.scale = (0.5335, 0.04999, 1.0)
ob_frame.lock_rotations_4d = False
ob_frame.empty_display_type = 'ARROWS'
ob_frame.lineart.crease_threshold = 0.0
ob_light.location = (4.076, 1.005, 5.904)
ob_light.rotation_euler = (0.6503, 0.05522, 1.866)
ob_light.lock_rotations_4d = False
ob_light.empty_display_type = 'ARROWS'
ob_light.color = (0.0, 0.0, 0.0, 0.0)
ob_light.lineart.crease_threshold = 0.0
ob_camera.location = (7.359, -6.926, 4.958)
ob_camera.rotation_euler = (1.109, 0.0, 0.8149)
ob_camera.lock_rotations_4d = False
ob_camera.empty_display_type = 'ARROWS'
ob_camera.color = (0.0, 0.0, 0.0, 0.0)
ob_camera.display_type = 'WIRE'
ob_camera.lineart.crease_threshold = 0.0
ob_door.location = (-0.5, 0.0, 0.0)
ob_door.scale = (0.5335, 0.02288, 1.0)
ob_door.lock_rotations_4d = False
ob_door.empty_display_type = 'ARROWS'
ob_door.lineart.crease_threshold = 0.0

# ---- collection membership
col_collection.objects.link(ob_frame)
col_collection.objects.link(ob_light)
col_collection.objects.link(ob_camera)
col_collection.objects.link(ob_door)

# ---- scene / render settings (as saved in the file)
scene.camera = ob_camera
scene.frame_start = 1; scene.frame_end = 250; scene.frame_set(1)
scene.render.engine = 'BLENDER_EEVEE_NEXT'
scene.cycles.use_denoising = False
scene.cycles.samples = 128
scene.cycles.sampling_pattern = 'TABULATED_SOBOL'
scene.cycles.use_adaptive_sampling = False
scene.cycles.use_light_tree = False
scene.view_settings.view_transform = 'Filmic'
bpy.context.view_layer.update()
